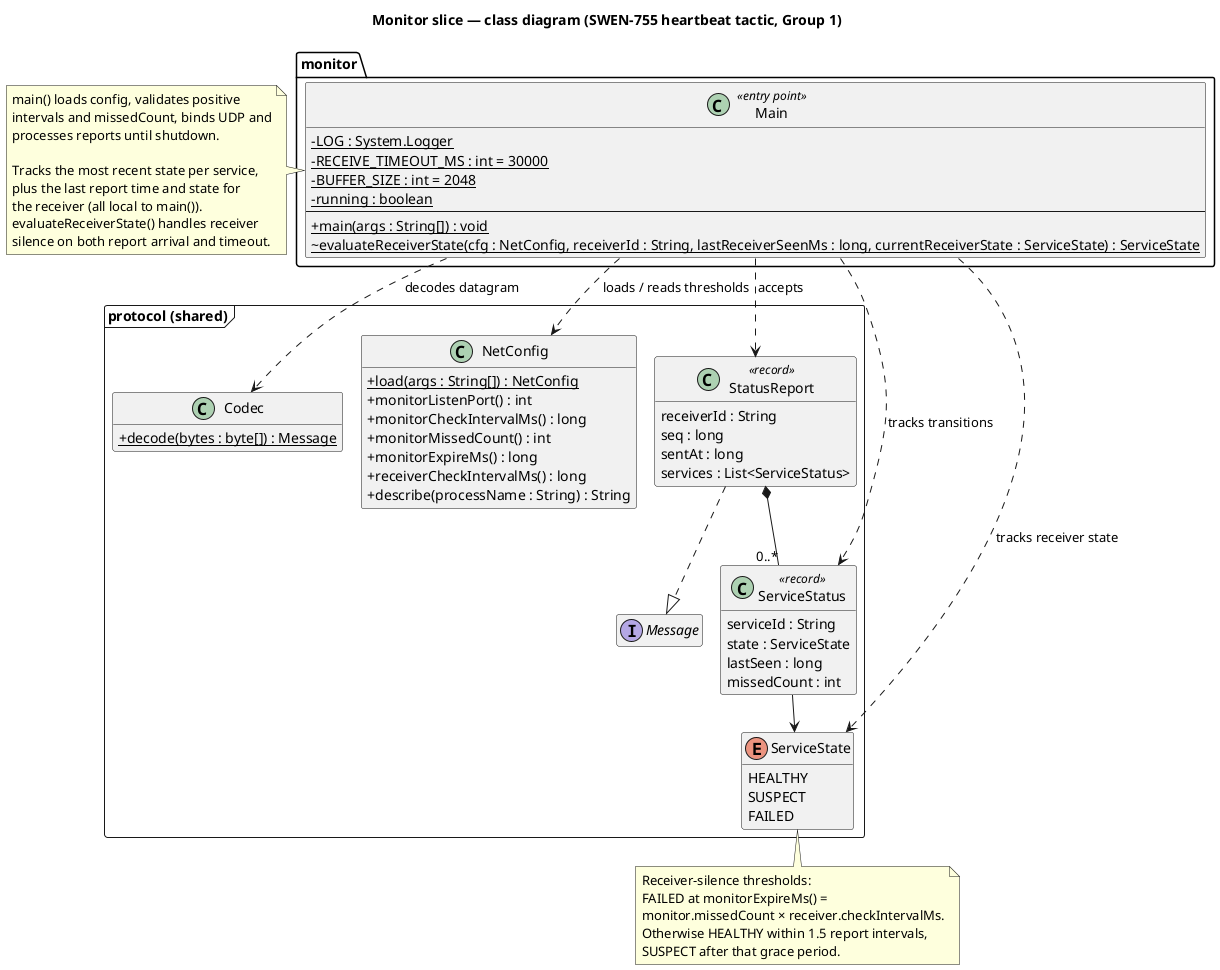

The diagram above was rendered by PlantUML. Its source (embedded in the PNG):
@startuml monitor-class
!pragma layout smetana
title Monitor slice — class diagram (SWEN-755 heartbeat tactic, Group 1)

skinparam classAttributeIconSize 0
skinparam shadowing false
hide empty members

' ============ monitor module (this slice) ============
package "monitor" {
  class Main <<entry point>> {
    - {static} LOG : System.Logger
    - {static} RECEIVE_TIMEOUT_MS : int = 30000
    - {static} BUFFER_SIZE : int = 2048
    - {static} running : boolean
    --
    + {static} main(args : String[]) : void
    ~ {static} evaluateReceiverState(cfg : NetConfig, receiverId : String, lastReceiverSeenMs : long, currentReceiverState : ServiceState) : ServiceState
  }
}

note right of Main
  main() loads config, validates positive
  intervals and missedCount, binds UDP and
  processes reports until shutdown.

  Tracks the most recent state per service,
  plus the last report time and state for
  the receiver (all local to main()).
  evaluateReceiverState() handles receiver
  silence on both report arrival and timeout.
end note

' ============ protocol module (shared; consumed, never edited here) ============
package "protocol (shared)" <<Frame>> {
  interface Message
  class Codec {
    + {static} decode(bytes : byte[]) : Message
  }
  class NetConfig {
    + {static} load(args : String[]) : NetConfig
    + monitorListenPort() : int
    + monitorCheckIntervalMs() : long
    + monitorMissedCount() : int
    + monitorExpireMs() : long
    + receiverCheckIntervalMs() : long
    + describe(processName : String) : String
  }
  class StatusReport <<record>> {
    receiverId : String
    seq : long
    sentAt : long
    services : List<ServiceStatus>
  }
  class ServiceStatus <<record>> {
    serviceId : String
    state : ServiceState
    lastSeen : long
    missedCount : int
  }
  enum ServiceState {
    HEALTHY
    SUSPECT
    FAILED
  }
}

StatusReport ..|> Message
StatusReport *-- "0..*" ServiceStatus
ServiceStatus --> ServiceState
Main ..> NetConfig : loads / reads thresholds
Main ..> Codec : decodes datagram
Main ..> StatusReport : accepts
Main ..> ServiceStatus : tracks transitions
Main ..> ServiceState : tracks receiver state

note bottom of ServiceState
  Receiver-silence thresholds:
  FAILED at monitorExpireMs() =
  monitor.missedCount × receiver.checkIntervalMs.
  Otherwise HEALTHY within 1.5 report intervals,
  SUSPECT after that grace period.
end note
@enduml